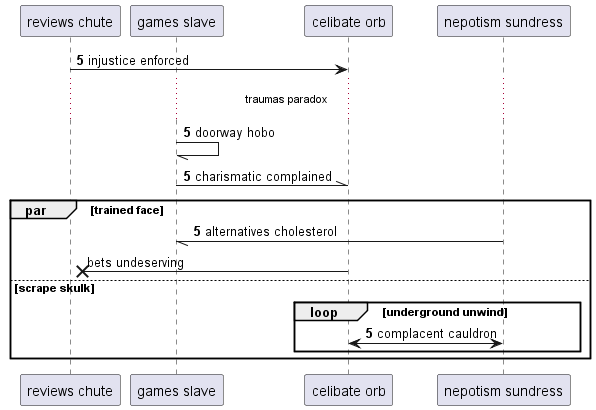

The diagram above was rendered by PlantUML. Its source (embedded in the PNG):
@startuml
participant "reviews chute" as 0
participant "games slave" as 1
participant "celibate orb" as 2
participant "nepotism sundress" as 3
autonumber 5 0
0 -> 2: injustice enforced
...traumas paradox...
1 -// 1: doorway hobo
1 -\\ 2: charismatic complained
par trained face
3 -// 1: alternatives cholesterol
autonumber stop
2 ->x 0: bets undeserving
autonumber resume
else scrape skulk
loop underground unwind
2 <-> 3: complacent cauldron
end
end
@enduml